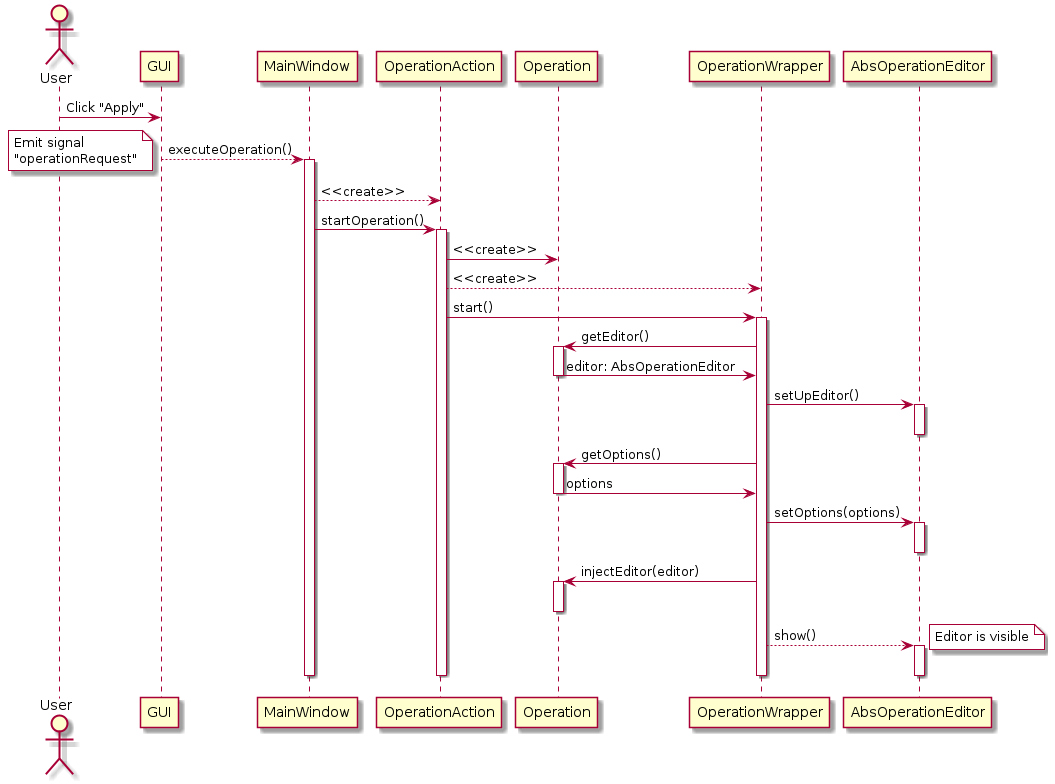

The diagram above was rendered by PlantUML. Its source (embedded in the PNG):
@startuml actionwrapper_apply

actor User

User -> GUI: Click "Apply"
GUI --> MainWindow: executeOperation()
note left #White
Emit signal
"operationRequest"
endnote
activate MainWindow
MainWindow --> OperationAction: <<create>>
MainWindow -> OperationAction: startOperation()
activate OperationAction
OperationAction -> Operation: <<create>>
OperationAction --> OperationWrapper: <<create>>
OperationAction -> OperationWrapper: start()
activate OperationWrapper

OperationWrapper -> Operation: getEditor()
activate Operation
OperationWrapper <- Operation: editor: AbsOperationEditor
deactivate Operation
OperationWrapper -> AbsOperationEditor: setUpEditor()
activate AbsOperationEditor
deactivate AbsOperationEditor
OperationWrapper -> Operation: getOptions()
activate Operation
OperationWrapper <- Operation: options
deactivate Operation
OperationWrapper -> AbsOperationEditor: setOptions(options)
activate AbsOperationEditor
deactivate AbsOperationEditor
OperationWrapper -> Operation: injectEditor(editor)
activate Operation
deactivate Operation
OperationWrapper --> AbsOperationEditor: show()
note right #White: Editor is visible
activate AbsOperationEditor
deactivate OperationWrapper
deactivate OperationAction
deactivate MainWindow
deactivate AbsOperationEditor

@enduml